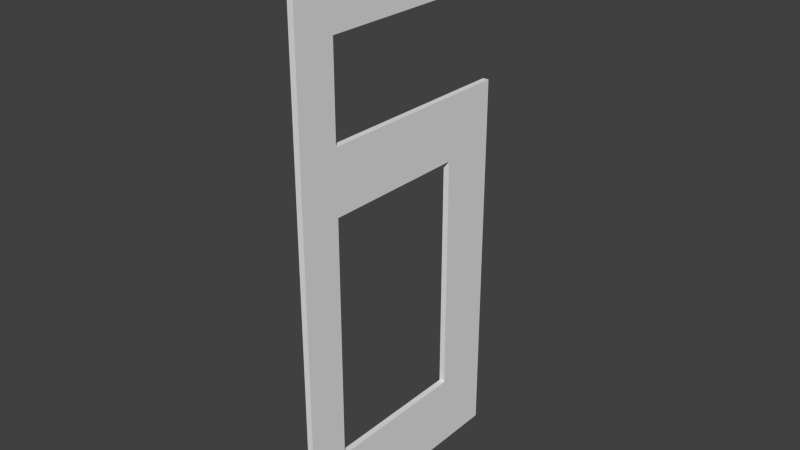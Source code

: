 # Source: Wall_South.blend  (saved by Blender 2.73.0; exported with 4.5.12 LTS)
import bpy
from mathutils import Matrix  # noqa: F401  (used for matrix-valued properties, if any)

bpy.ops.wm.read_factory_settings(use_empty=True)
scene = bpy.context.scene
scene.name = 'Scene'

# ---- collections
col_collection_1 = bpy.data.collections.new('Collection 1'); scene.collection.children.link(col_collection_1)

# ---- materials (node trees are filled in below, after node groups)
mat_material = bpy.data.materials.new('Material')
mat_material.alpha_threshold = 0.0
mat_material.use_transparent_shadow = False
mat_material.roughness = 0.5
mat_material.line_color = (0.0, 0.0, 0.0, 1.0)

# ---- material node trees

# ---- world
world_world = bpy.data.worlds.new('World'); scene.world = world_world
world_world.color = (0.05088, 0.05088, 0.05088)
world_world.use_sun_shadow = False
world_world.sun_shadow_jitter_overblur = 0.0
world_world.cycles.sampling_method = 'MANUAL'
world_world.cycles.sample_map_resolution = 256

# ---- meshes
me_cube = bpy.data.meshes.new('Cube')
me_cube.from_pydata([(1.0, 1.0, -1.0), (1.0, -1.0, -1.0), (-1.0, -1.0, -1.0), (-1.0, 1.0, -1.0), (1.0, 1.0, 0.3705), (-1.0, 1.0, 0.3705), (1.0, -0.6688, -0.7326), (1.0, -0.6688, 0.1436), (1.0, 0.5358, 0.1436), (1.0, -0.6701, 0.3705), (1.0, -0.6701, 0.7014), (1.0, -0.6693, 0.7014), (1.0, -0.6693, 0.7415), (1.0, 1.0, 0.7415), (1.0, 1.0, 1.0), (1.0, -1.0, 1.0), (1.0, 0.5358, -0.7326), (-1.0, -1.0, 1.0), (-1.0, -0.6688, -0.7326), (-1.0, 0.5358, -0.7326), (-1.0, 0.5358, 0.1436), (-1.0, 1.0, 1.0), (-1.0, 1.0, 0.7415), (-1.0, -0.6693, 0.7415), (-1.0, -0.6693, 0.7014), (-1.0, -0.6701, 0.7014), (-1.0, -0.6701, 0.3705), (-1.0, -0.6688, 0.1436), (-1.0, 1.0, 0.7014), (0.7572, 1.0, 0.7014), (1.0, 1.0, 0.7014)], [], [(0, 1, 2, 3), (4, 0, 3, 5), (1, 6, 7, 8, 4, 9, 10, 11, 12, 13, 14, 15), (0, 4, 8, 16, 6, 1), (1, 15, 17, 2), (2, 18, 19, 20, 5, 3), (2, 17, 21, 22, 23, 24, 25, 26, 5, 20, 27, 18), (9, 4, 5, 26), (10, 9, 26, 25), (25, 24, 28, 29, 30, 11, 10), (30, 13, 12, 11), (14, 13, 22, 21), (14, 21, 17, 15), (24, 23, 22, 28), (28, 22, 13, 29), (29, 13, 30), (20, 19, 16, 8), (8, 7, 27, 20), (19, 18, 6, 16), (7, 6, 18, 27)])
me_cube.materials.append(mat_material)
me_cube.use_remesh_preserve_volume = False
me_cube.use_remesh_preserve_attributes = False
me_cube.use_mirror_vertex_groups = False
me_cube.update()

# ---- objects
ob_cube = bpy.data.objects.new('Cube', me_cube)

# ---- transforms, parenting, visibility, modifiers, constraints
ob_cube.location = (0.0, 0.0, 0.0)
ob_cube.scale = (0.06, 2.45, 5.5)
ob_cube.lock_rotations_4d = False
ob_cube.empty_display_type = 'ARROWS'
ob_cube.lineart.crease_threshold = 0.0

# ---- collection membership
col_collection_1.objects.link(ob_cube)

# ---- scene / render settings (as saved in the file)
scene.frame_start = 1; scene.frame_end = 250; scene.frame_set(55)
scene.render.engine = 'BLENDER_EEVEE_NEXT'
scene.render.resolution_percentage = 50
scene.render.dither_intensity = 0.0
scene.cycles.use_denoising = False
scene.cycles.samples = 10
scene.cycles.sampling_pattern = 'TABULATED_SOBOL'
scene.cycles.light_sampling_threshold = 0.0
scene.cycles.use_adaptive_sampling = False
scene.cycles.use_light_tree = False
scene.cycles.blur_glossy = 0.0
scene.cycles.pixel_filter_type = 'GAUSSIAN'
scene.cycles.sample_clamp_indirect = 0.0
scene.view_settings.view_transform = 'Standard'
bpy.context.view_layer.update()

# ---- added for rendering (the .blend has no active camera and no usable light): camera, sun
cam_auto = bpy.data.cameras.new('AutoCamera')
cam_auto.lens = 50.0
cam_auto.sensor_width = 36.0
cam_auto.clip_end = 1000.0
ob_auto_camera = bpy.data.objects.new('AutoCamera', cam_auto)
scene.collection.objects.link(ob_auto_camera)
ob_auto_camera.location = (11.1421, -13.3705, 8.9137)
ob_auto_camera.rotation_euler = (1.09748, -7.21219e-08, 0.694738)
scene.camera = ob_auto_camera
light_auto_sun = bpy.data.lights.new('AutoSun', 'SUN')
light_auto_sun.energy = 3.0
light_auto_sun.angle = 0.0523599
ob_auto_sun = bpy.data.objects.new('AutoSun', light_auto_sun)
scene.collection.objects.link(ob_auto_sun)
ob_auto_sun.rotation_euler = (0.872665, 0.174533, 0.523599)
bpy.context.view_layer.update()
